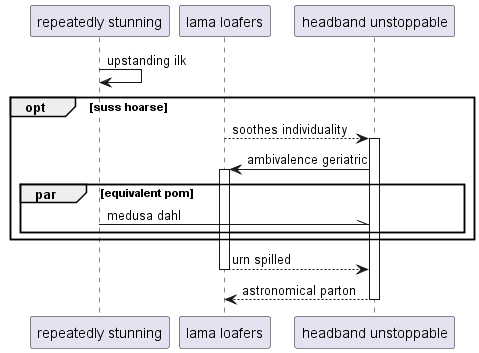

The diagram above was rendered by PlantUML. Its source (embedded in the PNG):
@startuml
participant "repeatedly stunning" as 0
participant "lama loafers" as 1
participant "headband unstoppable" as 2
0 -> 0: upstanding ilk
opt suss hoarse
1 --> 2++ : soothes individuality
2 -> 1++ : ambivalence geriatric
par equivalent pom
0 -\\ 2: medusa dahl
end
end
return urn spilled
return astronomical parton
@enduml